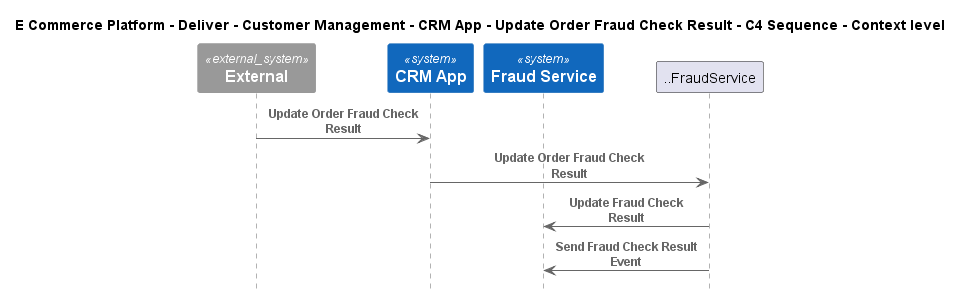

The diagram above was rendered by PlantUML. Its source (embedded in the PNG):
@startuml
!include ..\..\..\..\..\..\..\.c4s\C4_Sequence.puml

title E Commerce Platform - Deliver - Customer Management - CRM App - Update Order Fraud Check Result - C4 Sequence - Context level

System_Ext(C4InterFlow.SoftwareSystems.ExternalSystem, "External", "")
System(ECommercePlatform.Deliver.CustomerManagement.SoftwareSystems.CRMApp, "CRM App", "")
System(ECommercePlatform.Deliver.FraudManagement.SoftwareSystems.FraudService, "Fraud Service", "")

Rel(C4InterFlow.SoftwareSystems.ExternalSystem, ECommercePlatform.Deliver.CustomerManagement.SoftwareSystems.CRMApp, "Update Order Fraud Check Result")
Rel(ECommercePlatform.Deliver.CustomerManagement.SoftwareSystems.CRMApp, ..FraudService, "Update Order Fraud Check Result")
Rel(..FraudService, ECommercePlatform.Deliver.FraudManagement.SoftwareSystems.FraudService, "Update Fraud Check Result")
Rel(..FraudService, ECommercePlatform.Deliver.FraudManagement.SoftwareSystems.FraudService, "Send Fraud Check Result Event")


@enduml